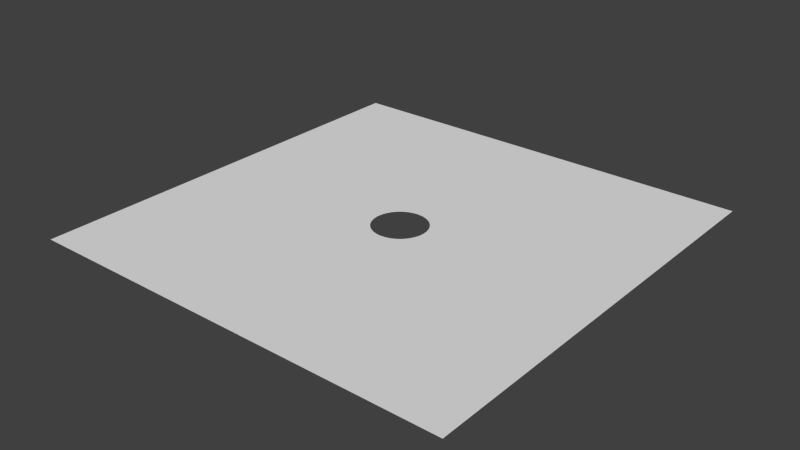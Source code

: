 # Source: planeHole_MO.blend  (saved by Blender 2.64.0; exported with 4.5.12 LTS)
import bpy
from mathutils import Matrix  # noqa: F401  (used for matrix-valued properties, if any)

bpy.ops.wm.read_factory_settings(use_empty=True)
scene = bpy.context.scene
scene.name = 'Scene'

# ---- collections
col_collection_1 = bpy.data.collections.new('Collection 1'); scene.collection.children.link(col_collection_1)

# ---- world
world_world = bpy.data.worlds.new('World'); scene.world = world_world
world_world.color = (0.05088, 0.05088, 0.05088)
world_world.use_sun_shadow = False
world_world.sun_shadow_jitter_overblur = 0.0
world_world.cycles.sampling_method = 'MANUAL'
world_world.cycles.sample_map_resolution = 256

# ---- meshes
me_plane_006 = bpy.data.meshes.new('Plane.006')
me_plane_006.from_pydata([(-1.34e-07, -0.4111, 0.0), (-3.322, -3.322, 0.0), (3.322, -3.322, 0.0), (-0.08021, -0.4032, 0.0), (0.08021, -0.4032, 0.0), (-0.1573, -0.3798, 0.0), (0.1573, -0.3798, 0.0), (-0.2284, -0.3418, 0.0), (-0.2907, -0.2907, 0.0), (-0.3418, -0.2284, 0.0), (-3.322, 3.322, 0.0), (0.2284, -0.3418, 0.0), (-0.3798, -0.1573, 0.0), (-0.4032, -0.08021, 0.0), (-0.4111, 3.97e-07, 0.0), (-0.4032, 0.08021, 0.0), (-0.3798, 0.1573, 0.0), (-0.3418, 0.2284, 0.0), (-0.2907, 0.2907, 0.0), (-0.2284, 0.3418, 0.0), (3.322, 3.322, 0.0), (0.2907, -0.2907, 0.0), (-0.1573, 0.3798, 0.0), (-0.08021, 0.4032, 0.0), (0.0, 0.4111, 0.0), (0.08021, 0.4032, 0.0), (0.1573, 0.3798, 0.0), (0.2284, 0.3418, 0.0), (0.2907, 0.2907, 0.0), (0.3418, 0.2284, 0.0), (0.3418, -0.2284, 0.0), (0.3798, 0.1573, 0.0), (0.4032, 0.08021, 0.0), (0.4111, 3.104e-08, 0.0), (0.4032, -0.08021, 0.0), (0.3798, -0.1573, 0.0)], [], [(35, 30, 2), (2, 34, 35), (2, 33, 34), (2, 32, 33), (2, 31, 32), (2, 20, 29, 31), (30, 21, 2), (20, 28, 29), (20, 27, 28), (20, 26, 27), (20, 25, 26), (20, 24, 25), (20, 23, 24), (20, 22, 23), (20, 10, 19, 22), (21, 11, 2), (10, 18, 19), (10, 17, 18), (10, 16, 17), (10, 15, 16), (10, 14, 15), (10, 13, 14), (10, 12, 13), (10, 1, 9, 12), (11, 6, 2), (1, 8, 9), (1, 7, 8), (1, 5, 7), (6, 4, 2), (1, 3, 5), (0, 1, 2, 4), (1, 0, 3)])
me_plane_006.use_remesh_preserve_volume = False
me_plane_006.use_remesh_preserve_attributes = False
me_plane_006.use_mirror_vertex_groups = False
me_plane_006.update()

# ---- objects
ob_plane_001 = bpy.data.objects.new('Plane.001', me_plane_006)

# ---- transforms, parenting, visibility, modifiers, constraints
ob_plane_001.location = (0.0, 0.0, 0.0)
ob_plane_001.lineart.crease_threshold = 0.0
_m = ob_plane_001.modifiers.new('Boolean', 'BOOLEAN')
_m.operation = 'INTERSECT'
_m.solver = 'FAST'

# ---- collection membership
col_collection_1.objects.link(ob_plane_001)

# ---- scene / render settings (as saved in the file)
scene.frame_start = 1; scene.frame_end = 250; scene.frame_set(8)
scene.render.engine = 'BLENDER_EEVEE_NEXT'
scene.render.image_settings.color_mode = 'RGB'
scene.render.image_settings.compression = 90
scene.render.resolution_percentage = 50
scene.render.dither_intensity = 0.0
scene.render.bake_margin = 2
scene.render.bake_bias = 0.0
scene.cycles.use_denoising = False
scene.cycles.samples = 10
scene.cycles.sampling_pattern = 'TABULATED_SOBOL'
scene.cycles.light_sampling_threshold = 0.0
scene.cycles.use_adaptive_sampling = False
scene.cycles.use_light_tree = False
scene.cycles.blur_glossy = 0.0
scene.cycles.volume_bounces = 1
scene.cycles.pixel_filter_type = 'GAUSSIAN'
scene.cycles.sample_clamp_indirect = 0.0
scene.view_settings.view_transform = 'Standard'
bpy.context.view_layer.update()

# ---- added for rendering (the .blend has no active camera and no usable light): camera, sun
cam_auto = bpy.data.cameras.new('AutoCamera')
cam_auto.lens = 50.0
cam_auto.sensor_width = 36.0
cam_auto.clip_end = 1000.0
ob_auto_camera = bpy.data.objects.new('AutoCamera', cam_auto)
scene.collection.objects.link(ob_auto_camera)
ob_auto_camera.location = (8.6923, -10.4308, 6.95384)
ob_auto_camera.rotation_euler = (1.09748, -7.21219e-08, 0.694738)
scene.camera = ob_auto_camera
light_auto_sun = bpy.data.lights.new('AutoSun', 'SUN')
light_auto_sun.energy = 3.0
light_auto_sun.angle = 0.0523599
ob_auto_sun = bpy.data.objects.new('AutoSun', light_auto_sun)
scene.collection.objects.link(ob_auto_sun)
ob_auto_sun.rotation_euler = (0.872665, 0.174533, 0.523599)
bpy.context.view_layer.update()
